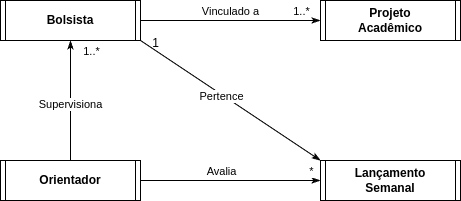

The diagram above was exported from draw.io. Its source (the exported page's mxGraphModel, read from the mxfile embedded in the PNG):
<mxGraphModel dx="821" dy="630" grid="1" gridSize="10" guides="1" tooltips="1" connect="1" arrows="1" fold="1" page="1" pageScale="1" pageWidth="850" pageHeight="1100" math="0" shadow="0">
  <root>
    <mxCell id="0" />
    <mxCell id="1" parent="0" />
    <mxCell id="1dt4uuscqXTDECnrqCFc-1" value="&lt;div&gt;Lançamento Semanal&lt;/div&gt;" style="shape=process2;fixedSize=1;size=5;fontStyle=1;html=1;whiteSpace=wrap;" vertex="1" parent="1">
      <mxGeometry x="360" y="200" width="140" height="40" as="geometry" />
    </mxCell>
    <mxCell id="1dt4uuscqXTDECnrqCFc-11" style="edgeStyle=orthogonalEdgeStyle;rounded=0;orthogonalLoop=1;jettySize=auto;html=1;endArrow=classicThin;startFill=0;endFill=1;" edge="1" parent="1" source="1dt4uuscqXTDECnrqCFc-5" target="1dt4uuscqXTDECnrqCFc-8">
      <mxGeometry relative="1" as="geometry" />
    </mxCell>
    <mxCell id="1dt4uuscqXTDECnrqCFc-12" value="1..*" style="edgeLabel;html=1;align=center;verticalAlign=middle;resizable=0;points=[];" vertex="1" connectable="0" parent="1dt4uuscqXTDECnrqCFc-11">
      <mxGeometry x="0.5778" y="4" relative="1" as="geometry">
        <mxPoint x="18" y="-6" as="offset" />
      </mxGeometry>
    </mxCell>
    <mxCell id="1dt4uuscqXTDECnrqCFc-19" value="Vinculado a" style="edgeLabel;html=1;align=center;verticalAlign=middle;resizable=0;points=[];" vertex="1" connectable="0" parent="1dt4uuscqXTDECnrqCFc-11">
      <mxGeometry x="-0.0111" y="2" relative="1" as="geometry">
        <mxPoint y="-8" as="offset" />
      </mxGeometry>
    </mxCell>
    <mxCell id="1dt4uuscqXTDECnrqCFc-21" style="rounded=0;orthogonalLoop=1;jettySize=auto;html=1;exitX=1;exitY=1;exitDx=0;exitDy=0;entryX=0;entryY=0;entryDx=0;entryDy=0;strokeColor=default;endArrow=classicThin;startFill=0;endFill=1;" edge="1" parent="1" source="1dt4uuscqXTDECnrqCFc-5" target="1dt4uuscqXTDECnrqCFc-1">
      <mxGeometry relative="1" as="geometry" />
    </mxCell>
    <mxCell id="1dt4uuscqXTDECnrqCFc-23" value="Pertence" style="edgeLabel;html=1;align=center;verticalAlign=middle;resizable=0;points=[];" vertex="1" connectable="0" parent="1dt4uuscqXTDECnrqCFc-21">
      <mxGeometry x="-0.0949" y="-1" relative="1" as="geometry">
        <mxPoint as="offset" />
      </mxGeometry>
    </mxCell>
    <mxCell id="1dt4uuscqXTDECnrqCFc-5" value="Bolsista" style="shape=process2;fixedSize=1;size=5;fontStyle=1;html=1;whiteSpace=wrap;" vertex="1" parent="1">
      <mxGeometry x="40" y="40" width="140" height="40" as="geometry" />
    </mxCell>
    <mxCell id="1dt4uuscqXTDECnrqCFc-8" value="&lt;div&gt;Projeto Acadêmico&lt;/div&gt;" style="shape=process2;fixedSize=1;size=5;fontStyle=1;html=1;whiteSpace=wrap;" vertex="1" parent="1">
      <mxGeometry x="360" y="40" width="140" height="40" as="geometry" />
    </mxCell>
    <mxCell id="1dt4uuscqXTDECnrqCFc-13" style="edgeStyle=orthogonalEdgeStyle;rounded=0;orthogonalLoop=1;jettySize=auto;html=1;entryX=0.5;entryY=1;entryDx=0;entryDy=0;endArrow=classicThin;startFill=0;endFill=1;" edge="1" parent="1" source="1dt4uuscqXTDECnrqCFc-9" target="1dt4uuscqXTDECnrqCFc-5">
      <mxGeometry relative="1" as="geometry">
        <Array as="points">
          <mxPoint x="110" y="110" />
          <mxPoint x="110" y="110" />
        </Array>
      </mxGeometry>
    </mxCell>
    <mxCell id="1dt4uuscqXTDECnrqCFc-14" value="1..*" style="edgeLabel;html=1;align=center;verticalAlign=middle;resizable=0;points=[];" vertex="1" connectable="0" parent="1dt4uuscqXTDECnrqCFc-13">
      <mxGeometry x="0.1833" y="-1" relative="1" as="geometry">
        <mxPoint x="19" y="-39" as="offset" />
      </mxGeometry>
    </mxCell>
    <mxCell id="1dt4uuscqXTDECnrqCFc-20" value="Supervisiona" style="edgeLabel;html=1;align=center;verticalAlign=middle;resizable=0;points=[];" vertex="1" connectable="0" parent="1dt4uuscqXTDECnrqCFc-13">
      <mxGeometry x="-0.05" y="1" relative="1" as="geometry">
        <mxPoint as="offset" />
      </mxGeometry>
    </mxCell>
    <mxCell id="1dt4uuscqXTDECnrqCFc-15" style="edgeStyle=orthogonalEdgeStyle;rounded=0;orthogonalLoop=1;jettySize=auto;html=1;endArrow=classicThin;startFill=0;endFill=1;" edge="1" parent="1" source="1dt4uuscqXTDECnrqCFc-9" target="1dt4uuscqXTDECnrqCFc-1">
      <mxGeometry relative="1" as="geometry" />
    </mxCell>
    <mxCell id="1dt4uuscqXTDECnrqCFc-16" value="*" style="edgeLabel;html=1;align=center;verticalAlign=middle;resizable=0;points=[];" vertex="1" connectable="0" parent="1dt4uuscqXTDECnrqCFc-15">
      <mxGeometry x="0.7222" y="4" relative="1" as="geometry">
        <mxPoint x="15" y="-6" as="offset" />
      </mxGeometry>
    </mxCell>
    <mxCell id="1dt4uuscqXTDECnrqCFc-17" value="Avalia" style="edgeLabel;html=1;align=center;verticalAlign=middle;resizable=0;points=[];" vertex="1" connectable="0" parent="1dt4uuscqXTDECnrqCFc-15">
      <mxGeometry x="-0.1778" y="2" relative="1" as="geometry">
        <mxPoint x="6" y="-8" as="offset" />
      </mxGeometry>
    </mxCell>
    <mxCell id="1dt4uuscqXTDECnrqCFc-9" value="Orientador" style="shape=process2;fixedSize=1;size=5;fontStyle=1;html=1;whiteSpace=wrap;" vertex="1" parent="1">
      <mxGeometry x="40" y="200" width="140" height="40" as="geometry" />
    </mxCell>
    <mxCell id="1dt4uuscqXTDECnrqCFc-22" value="1" style="text;html=1;align=center;verticalAlign=middle;resizable=0;points=[];autosize=1;strokeColor=none;fillColor=none;" vertex="1" parent="1">
      <mxGeometry x="180" y="68" width="30" height="30" as="geometry" />
    </mxCell>
  </root>
</mxGraphModel>